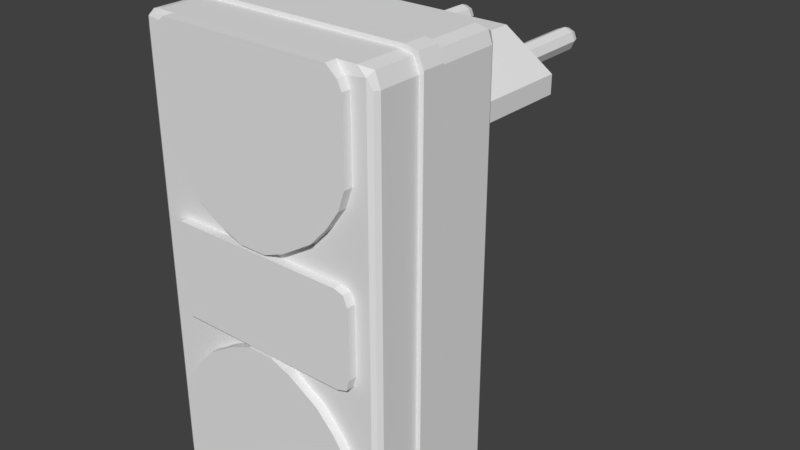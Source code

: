 # Source: t2.blend  (saved by Blender 2.78.0; exported with 4.5.12 LTS)
import bpy
from mathutils import Matrix  # noqa: F401  (used for matrix-valued properties, if any)

bpy.ops.wm.read_factory_settings(use_empty=True)
scene = bpy.context.scene
scene.name = 'Scene'

# ---- collections
col_collection_1 = bpy.data.collections.new('Collection 1'); scene.collection.children.link(col_collection_1)

# ---- materials (node trees are filled in below, after node groups)
mat_t2 = bpy.data.materials.new('T2')
mat_t2.alpha_threshold = 0.0
mat_t2.use_transparent_shadow = False
mat_t2.specular_color = (0.5, 0.5, 0.5)
mat_t2.roughness = 0.5

# ---- material node trees

# ---- world
world_world = bpy.data.worlds.new('World'); scene.world = world_world
world_world.color = (0.05088, 0.05088, 0.05088)
world_world.use_sun_shadow = False
world_world.sun_shadow_jitter_overblur = 0.0
world_world.cycles.sampling_method = 'MANUAL'

# ---- meshes
me_cube_000 = bpy.data.meshes.new('Cube.000')
me_cube_000.from_pydata([(0.8984, 0.8793, 2.92), (0.9404, 3.277, 2.92), (0.961, 0.8793, 2.769), (0.9907, 3.277, 2.798), (1.112, 0.8793, 2.706), (1.112, 3.277, 2.748), (1.263, 0.8793, 2.769), (1.234, 3.277, 2.798), (1.326, 0.8793, 2.92), (1.284, 3.277, 2.92), (1.263, 0.8793, 3.071), (1.234, 3.277, 3.041), (1.112, 0.8793, 3.134), (1.112, 3.277, 3.092), (0.961, 0.8793, 3.071), (0.9907, 3.277, 3.041), (1.112, 3.401, 2.92), (1.112, 3.148, 3.134), (1.263, 3.148, 3.071), (1.326, 3.148, 2.92), (1.263, 3.148, 2.769), (1.112, 3.148, 2.706), (0.961, 3.148, 2.769), (0.8984, 3.148, 2.92), (0.961, 3.148, 3.071), (-0.9199, 0.8793, 2.92), (-0.9619, 3.277, 2.92), (-0.9826, 0.8793, 2.769), (-1.012, 3.277, 2.798), (-1.134, 0.8793, 2.706), (-1.134, 3.277, 2.748), (-1.285, 0.8793, 2.769), (-1.255, 3.277, 2.798), (-1.348, 0.8793, 2.92), (-1.306, 3.277, 2.92), (-1.285, 0.8793, 3.071), (-1.255, 3.277, 3.041), (-1.134, 0.8793, 3.134), (-1.134, 3.277, 3.092), (-0.9826, 0.8793, 3.071), (-1.012, 3.277, 3.041), (-1.134, 3.401, 2.92), (-1.134, 3.148, 3.134), (-1.285, 3.148, 3.071), (-1.348, 3.148, 2.92), (-1.285, 3.148, 2.769), (-1.134, 3.148, 2.706), (-0.9826, 3.148, 2.769), (-0.9199, 3.148, 2.92), (-0.9826, 3.148, 3.071), (-1.843, -3.438, -0.6821), (1.806, -3.438, -0.7045), (-1.866, -3.438, 0.8977), (1.784, -3.438, 0.9201), (-1.686, -3.438, 0.7329), (-1.686, -3.438, 0.9724), (-1.686, -3.438, -0.7643), (1.858, -3.438, 0.7329), (-1.918, -3.438, 0.7329), (1.579, -3.438, 4.303), (-1.639, -3.438, 4.303), (1.858, -3.438, 2.566), (-1.918, -3.438, 2.566), (0.6046, -3.438, 1.171), (-0.6641, -3.438, 1.171), (1.499, -3.438, 1.868), (-1.558, -3.438, 1.868), (1.858, -3.438, 3.963), (-1.918, -3.438, 3.963), (-1.232, -3.438, 1.52), (1.173, -3.438, 1.52), (1.739, -3.438, 2.217), (-1.798, -3.438, 2.217), (1.778, -3.438, 4.133), (-1.838, -3.438, 4.133), (0.2186, -3.438, 1.021), (-0.2781, -3.438, 1.021), (1.611, -3.438, -0.7643), (1.611, -3.438, 0.7329), (1.611, -3.438, 0.9724), (-1.918, -3.438, -0.5098), (-1.686, -3.438, -0.5098), (1.858, -3.438, -0.5098), (1.611, -3.438, -0.5098), (1.579, -3.438, -4.099), (-1.639, -3.438, -4.099), (1.858, -3.438, -2.362), (-1.918, -3.438, -2.362), (0.6046, -3.438, -0.9667), (-0.6641, -3.438, -0.9667), (1.499, -3.438, -1.664), (-1.558, -3.438, -1.664), (1.858, -3.438, -3.759), (-1.918, -3.438, -3.759), (-1.232, -3.438, -1.316), (1.173, -3.438, -1.316), (1.739, -3.438, -2.013), (-1.798, -3.438, -2.013), (1.778, -3.438, -3.929), (-1.838, -3.438, -3.929), (0.2186, -3.438, -0.8171), (-0.2781, -3.438, -0.8171), (-1.843, -3.028, -0.6821), (1.806, -3.028, -0.7045), (-1.866, -3.028, 0.8977), (1.784, -3.028, 0.9201), (-1.686, -3.028, 0.9724), (-1.686, -3.028, -0.7643), (1.858, -3.028, 0.7329), (-1.918, -3.028, 0.7329), (1.581, -3.223, 4.306), (-1.64, -3.223, 4.306), (1.858, -3.028, 2.566), (-1.918, -3.028, 2.566), (0.6046, -3.028, 1.171), (-0.6641, -3.028, 1.171), (1.499, -3.028, 1.868), (-1.558, -3.028, 1.868), (1.858, -3.028, 3.963), (-1.918, -3.028, 3.963), (-1.232, -3.028, 1.52), (1.173, -3.028, 1.52), (1.739, -3.028, 2.217), (-1.798, -3.028, 2.217), (1.778, -3.273, 4.133), (-1.838, -3.273, 4.133), (0.2186, -3.028, 1.021), (-0.2781, -3.028, 1.021), (1.611, -3.028, -0.7643), (1.611, -3.028, 0.9724), (-1.918, -3.028, -0.5098), (1.858, -3.028, -0.5098), (1.581, -3.223, -4.103), (-1.64, -3.223, -4.103), (1.858, -3.028, -2.362), (-1.918, -3.028, -2.362), (0.6046, -3.028, -0.9667), (-0.6641, -3.028, -0.9667), (1.499, -3.028, -1.664), (-1.558, -3.028, -1.664), (1.858, -3.028, -3.759), (-1.918, -3.028, -3.759), (-1.232, -3.028, -1.316), (1.173, -3.028, -1.316), (1.739, -3.028, -2.013), (-1.798, -3.028, -2.013), (1.778, -3.273, -3.929), (-1.838, -3.273, -3.929), (0.2186, -3.028, -0.8171), (-0.2781, -3.028, -0.8171), (-2.171, -3.273, -3.976), (-1.979, -3.136, 4.306), (-2.171, -3.273, 4.178), (2.134, -3.273, 4.178), (-1.979, -3.223, -4.053), (1.942, -3.223, -4.053), (1.942, -3.223, 4.306), (-1.979, -3.223, 4.306), (-2.249, -3.223, 4.002), (-2.249, -3.223, -3.8), (2.211, -3.223, -3.8), (-2.203, -3.136, 4.253), (2.134, -3.273, -3.976), (-2.203, -2.358, -4.051), (2.166, -2.358, -4.051), (-2.203, -2.358, 4.253), (2.166, -2.358, 4.253), (-1.979, -2.358, 4.306), (-2.299, -2.358, 4.002), (-2.299, -2.358, -3.8), (2.262, -2.358, -3.8), (2.262, -2.358, 4.002), (-2.282, -2.358, -4.125), (2.244, -2.358, -4.125), (-2.282, -2.358, 4.327), (2.244, -2.358, 4.327), (-2.05, -2.358, 4.38), (-2.381, -2.358, 4.072), (-2.381, -2.358, -3.869), (2.343, -2.358, -3.869), (2.343, -2.358, 4.072), (-2.282, -1.93, -4.125), (2.244, -1.93, -4.125), (-2.282, -1.93, 4.327), (2.244, -1.93, 4.327), (2.012, -1.93, -4.178), (2.012, -1.93, 4.38), (-2.381, -1.93, 4.072), (-2.381, -1.93, -3.869), (2.343, -1.93, -3.869), (2.343, -1.93, 4.072), (-2.224, -1.93, -4.018), (2.187, -1.93, -4.018), (-2.224, -1.93, 4.22), (2.187, -1.93, 4.22), (1.961, -1.93, 4.273), (-1.998, -1.93, 4.273), (-2.301, -1.93, 4.003), (-2.321, -1.93, -3.769), (2.284, -1.93, -3.769), (2.264, -1.93, 4.003), (-2.172, -0.5719, -3.939), (2.131, -0.5719, -3.939), (-2.168, -0.5719, 4.151), (2.141, -0.5719, 4.151), (-1.998, -0.6221, -4.02), (1.961, -0.6221, -4.02), (1.961, -0.6221, 4.222), (-1.998, -0.6221, 4.222), (-2.251, -0.6221, 4.003), (-2.271, -0.6221, -3.769), (2.234, -0.6221, -3.769), (2.214, -0.6221, 4.003), (-1.372, -0.9518, 3.712), (1.28, -0.9518, 2.126), (-2.275, -0.9518, 2.75), (-2.275, -0.9518, 3.088), (-2.237, 1.025, 3.088), (-2.237, 1.025, 2.75), (2.219, 1.025, 3.088), (2.219, 1.025, 2.75), (2.182, -0.9518, 3.088), (2.182, -0.9518, 2.75), (-1.335, 1.025, 2.126), (-1.335, 1.025, 3.712), (-1.372, -0.9518, 2.126), (1.28, -0.9518, 3.712), (1.317, 1.025, 2.126), (1.317, 1.025, 3.712), (-1.979, -2.358, -4.103), (-2.05, -2.358, -4.178), (-2.05, -1.93, -4.178), (-2.05, -1.93, 4.38), (-1.998, -1.93, -4.07), (1.942, -2.358, -4.103), (2.012, -2.358, -4.178), (1.961, -1.93, -4.07), (1.942, -2.358, 4.306), (2.012, -2.358, 4.38), (-2.321, -0.7044, -3.769), (-2.301, -0.7044, 4.003), (1.961, -0.7044, 4.273), (2.187, -0.7044, 4.22), (-2.224, -0.7044, 4.22), (-1.998, -0.7044, 4.273), (2.284, -0.7044, -3.769), (2.187, -0.7044, -4.018), (-2.224, -0.7044, -4.018), (2.264, -0.7044, 4.003), (-1.998, -0.7044, -4.07), (1.961, -0.7044, -4.07), (2.211, -3.223, 4.002), (-2.299, -3.136, 4.002), (-2.203, -3.136, -4.051), (-2.299, -3.136, -3.8), (2.262, -3.136, 4.002), (-1.979, -3.136, -4.103), (2.166, -3.136, -4.051), (1.942, -3.136, 4.306), (1.942, -3.136, -4.103), (2.262, -3.136, -3.8), (2.166, -3.136, 4.253)], [], [(1, 16, 5, 3), (9, 16, 13, 11), (3, 22, 23, 1), (9, 19, 20, 7), (18, 19, 9, 11), (5, 16, 9, 7), (38, 42, 49, 40), (5, 21, 22, 3), (13, 17, 18, 11), (23, 24, 15, 1), (24, 17, 13, 15), (2, 0, 23, 22), (0, 14, 24, 23), (14, 12, 17, 24), (12, 10, 18, 17), (20, 21, 5, 7), (19, 8, 6, 20), (6, 4, 21, 20), (4, 2, 22, 21), (13, 16, 1, 15), (40, 49, 48, 26), (36, 38, 41, 34), (44, 45, 31, 33), (30, 28, 47, 46), (30, 46, 45, 32), (34, 32, 45, 44), (42, 37, 39, 49), (41, 26, 28, 30), (41, 38, 40, 26), (38, 36, 43, 42), (48, 25, 27, 47), (49, 39, 25, 48), (44, 33, 35, 43), (34, 44, 43, 36), (46, 29, 31, 45), (47, 27, 29, 46), (43, 35, 37, 42), (28, 26, 48, 47), (41, 30, 32, 34), (78, 57, 53, 79), (58, 54, 55, 52), (80, 81, 54, 58), (83, 82, 57, 78), (74, 73, 59, 60), (70, 69, 64, 63), (71, 72, 66, 65), (62, 61, 67, 68), (65, 66, 69, 70), (61, 62, 72, 71), (68, 67, 73, 74), (63, 64, 76, 75), (81, 83, 78, 54), (54, 78, 79, 55), (56, 77, 83, 81), (77, 51, 82, 83), (50, 56, 81, 80), (99, 85, 84, 98), (95, 88, 89, 94), (96, 90, 91, 97), (87, 93, 92, 86), (90, 95, 94, 91), (86, 96, 97, 87), (93, 99, 98, 92), (88, 100, 101, 89), (52, 55, 106, 104), (97, 91, 139, 145), (61, 71, 122, 112), (82, 51, 103, 131), (101, 100, 148, 149), (73, 67, 118, 124), (64, 69, 120, 115), (100, 88, 136, 148), (74, 60, 111, 125), (86, 92, 140, 134), (65, 70, 121, 116), (89, 101, 149, 137), (99, 93, 141, 147), (66, 72, 123, 117), (55, 79, 129, 106), (75, 76, 127, 126), (56, 50, 102, 107), (63, 75, 126, 114), (91, 94, 142, 139), (67, 61, 112, 118), (84, 85, 133, 132), (76, 64, 115, 127), (88, 95, 143, 136), (68, 74, 125, 119), (98, 84, 132, 146), (57, 82, 131, 108), (77, 56, 107, 128), (58, 52, 104, 109), (90, 96, 144, 138), (69, 66, 117, 120), (93, 87, 135, 141), (60, 59, 110, 111), (79, 53, 105, 129), (87, 97, 145, 135), (70, 63, 114, 121), (59, 73, 124, 110), (50, 80, 130, 102), (96, 86, 134, 144), (92, 98, 146, 140), (51, 77, 128, 103), (71, 65, 116, 122), (94, 89, 137, 142), (62, 68, 119, 113), (80, 58, 109, 130), (85, 99, 147, 133), (53, 57, 108, 105), (72, 62, 113, 123), (95, 90, 138, 143), (124, 153, 156, 110), (132, 155, 162, 146), (146, 162, 153, 124), (159, 150, 152, 158), (162, 160, 251, 153), (161, 151, 167, 165), (252, 161, 165, 168), (253, 254, 169, 163), (132, 259, 155), (256, 253, 163, 229), (254, 252, 168, 169), (257, 259, 234, 164), (260, 257, 164, 170), (261, 255, 171, 166), (258, 261, 166, 237), (255, 260, 170, 171), (165, 167, 176, 174), (170, 164, 173, 179), (163, 169, 178, 172), (229, 163, 172, 230), (171, 170, 179, 180), (164, 234, 235, 173), (168, 165, 174, 177), (166, 171, 180, 175), (169, 168, 177, 178), (237, 166, 175, 238), (238, 175, 184, 186), (174, 176, 232, 183), (179, 173, 182, 189), (172, 178, 188, 181), (230, 172, 181, 231), (180, 179, 189, 190), (173, 235, 185, 182), (177, 174, 183, 187), (175, 180, 190, 184), (178, 177, 187, 188), (186, 184, 194, 195), (183, 232, 196, 193), (189, 182, 192, 199), (181, 188, 198, 191), (231, 181, 191, 233), (190, 189, 199, 200), (182, 185, 236, 192), (187, 183, 193, 197), (184, 190, 200, 194), (188, 187, 197, 198), (239, 240, 209, 210), (241, 242, 204, 207), (243, 244, 208, 203), (245, 246, 202, 211), (247, 239, 210, 201), (249, 247, 201, 205), (248, 245, 211, 212), (246, 250, 206, 202), (240, 243, 203, 209), (242, 248, 212, 204), (210, 209, 203, 201), (212, 211, 202, 204), (216, 213, 224, 217), (219, 228, 226, 221), (227, 220, 222, 214), (220, 219, 221, 222), (227, 228, 219, 220), (225, 215, 218, 223), (215, 216, 217, 218), (218, 217, 224, 223), (223, 224, 228, 227), (228, 224, 213, 226), (223, 227, 214, 225), (202, 201, 203, 204), (206, 205, 201, 202), (250, 249, 205, 206), (185, 231, 233, 236), (235, 230, 231, 185), (234, 229, 230, 235), (234, 259, 256, 229), (150, 147, 125, 152), (154, 133, 147, 150), (152, 125, 111, 157), (208, 207, 204, 203), (244, 241, 207, 208), (232, 186, 195, 196), (176, 238, 186, 232), (167, 237, 238, 176), (167, 151, 258, 237), (147, 146, 124, 125), (133, 132, 146, 147), (125, 124, 110, 111), (196, 195, 241, 244), (236, 233, 249, 250), (194, 200, 248, 242), (197, 193, 243, 240), (192, 236, 250, 246), (200, 199, 245, 248), (233, 191, 247, 249), (191, 198, 239, 247), (199, 192, 246, 245), (193, 196, 244, 243), (195, 194, 242, 241), (198, 197, 240, 239), (110, 156, 258), (133, 154, 256), (151, 111, 110, 258), (259, 132, 133, 256), (251, 160, 260, 255), (156, 153, 261, 258), (153, 251, 255, 261), (160, 162, 257, 260), (157, 111, 151), (162, 155, 259, 257), (159, 158, 252, 254), (154, 150, 253, 256), (150, 159, 254, 253), (158, 152, 161, 252), (152, 157, 151, 161), (10, 8, 19, 18)])
_uv = me_cube_000.uv_layers.new(name='Cube_000-mesh-map-0')
_uv.uv.foreach_set('vector', [0.5057, 0.07604, 0.4812, 0.07604, 0.5057, 0.07604, 0.5057, 0.05475, 0.5057, 0.07604, 0.4812, 0.07604, 0.5057, 0.07604, 0.5057, 0.05475, 0.5057, 0.05475, 0.5315, 0.04902, 0.5315, 0.07604, 0.5057, 0.07604, 0.5057, 0.07604, 0.5315, 0.07604, 0.5315, 0.1031, 0.5057, 0.09734, 0.5315, 0.04902, 0.5315, 0.07604, 0.5057, 0.07604, 0.5057, 0.05475, 0.5057, 0.07604, 0.4806, 0.07604, 0.5057, 0.07604, 0.5057, 0.09734, 0.5057, 0.07604, 0.5315, 0.07604, 0.5315, 0.04902, 0.5057, 0.05475, 0.5057, 0.07604, 0.5315, 0.07604, 0.5315, 0.04902, 0.5057, 0.05475, 0.5057, 0.07604, 0.5315, 0.07604, 0.5315, 0.04902, 0.5057, 0.05475, 0.5315, 0.07604, 0.5315, 0.1031, 0.5057, 0.09734, 0.5057, 0.07604, 0.5315, 0.1031, 0.5315, 0.07604, 0.5057, 0.07604, 0.5057, 0.09734, 0.9845, 0.04902, 0.9845, 0.07604, 0.5315, 0.07604, 0.5315, 0.04902, 0.9845, 0.07604, 0.9845, 0.1031, 0.5315, 0.1031, 0.5315, 0.07604, 0.9845, 0.1031, 0.9845, 0.07604, 0.5315, 0.07604, 0.5315, 0.1031, 0.9845, 0.07604, 0.9845, 0.04902, 0.5315, 0.04902, 0.5315, 0.07604, 0.5315, 0.1031, 0.5315, 0.07604, 0.5057, 0.07604, 0.5057, 0.09734, 0.5315, 0.07604, 0.9845, 0.07604, 0.9845, 0.1031, 0.5315, 0.1031, 0.9845, 0.1031, 0.9845, 0.07604, 0.5315, 0.07604, 0.5315, 0.1031, 0.9845, 0.07604, 0.9845, 0.04902, 0.5315, 0.04902, 0.5315, 0.07604, 0.5057, 0.07604, 0.4806, 0.07604, 0.5057, 0.07604, 0.5057, 0.09734, 0.5057, 0.05475, 0.5315, 0.04902, 0.5315, 0.07604, 0.5057, 0.07604, 0.5057, 0.09734, 0.5057, 0.07604, 0.4806, 0.07604, 0.5057, 0.07604, 0.5315, 0.07604, 0.5315, 0.04902, 0.9845, 0.04902, 0.9845, 0.07604, 0.5057, 0.07604, 0.5057, 0.09734, 0.5315, 0.1031, 0.5315, 0.07604, 0.5057, 0.07604, 0.5315, 0.07604, 0.5315, 0.04902, 0.5057, 0.05475, 0.5057, 0.07604, 0.5057, 0.05475, 0.5315, 0.04902, 0.5315, 0.07604, 0.5315, 0.07604, 0.9845, 0.07604, 0.9845, 0.04902, 0.5315, 0.04902, 0.4806, 0.07604, 0.5057, 0.07604, 0.5057, 0.09734, 0.5057, 0.07604, 0.4812, 0.07604, 0.5057, 0.07604, 0.5057, 0.05475, 0.5057, 0.07604, 0.5057, 0.07604, 0.5057, 0.09734, 0.5315, 0.1031, 0.5315, 0.07604, 0.5315, 0.07604, 0.9845, 0.07604, 0.9845, 0.1031, 0.5315, 0.1031, 0.5315, 0.04902, 0.9845, 0.04902, 0.9845, 0.07604, 0.5315, 0.07604, 0.5315, 0.07604, 0.9845, 0.07604, 0.9845, 0.1031, 0.5315, 0.1031, 0.5057, 0.07604, 0.5315, 0.07604, 0.5315, 0.1031, 0.5057, 0.09734, 0.5315, 0.07604, 0.9845, 0.07604, 0.9845, 0.04902, 0.5315, 0.04902, 0.5315, 0.1031, 0.9845, 0.1031, 0.9845, 0.07604, 0.5315, 0.07604, 0.5315, 0.1031, 0.9845, 0.1031, 0.9845, 0.07604, 0.5315, 0.07604, 0.5057, 0.09734, 0.5057, 0.07604, 0.5315, 0.07604, 0.5315, 0.1031, 0.4812, 0.07604, 0.5057, 0.07604, 0.5057, 0.05475, 0.5057, 0.07604, 0.9736, 0.7015, 0.9915, 0.7015, 0.9861, 0.715, 0.9736, 0.7187, 0.7195, 0.7015, 0.7362, 0.7015, 0.7362, 0.7187, 0.7233, 0.7133, 0.7195, 0.612, 0.7362, 0.612, 0.7362, 0.7015, 0.7195, 0.7015, 0.9736, 0.612, 0.9915, 0.612, 0.9915, 0.7015, 0.9736, 0.7015, 0.7152, 0.972, 0.986, 0.972, 0.9711, 0.9848, 0.7301, 0.9848, 0.9407, 0.7763, 0.7605, 0.7763, 0.8031, 0.7502, 0.8981, 0.7502, 0.983, 0.8286, 0.7182, 0.8286, 0.7361, 0.8024, 0.9651, 0.8024, 0.7092, 0.8547, 0.992, 0.8547, 0.992, 0.9593, 0.7092, 0.9593, 0.9651, 0.8024, 0.7361, 0.8024, 0.7605, 0.7763, 0.9407, 0.7763, 0.992, 0.8547, 0.7092, 0.8547, 0.7182, 0.8286, 0.983, 0.8286, 0.7092, 0.9593, 0.992, 0.9593, 0.986, 0.972, 0.7152, 0.972, 0.8981, 0.7502, 0.8031, 0.7502, 0.832, 0.739, 0.8692, 0.739, 0.7362, 0.612, 0.9736, 0.612, 0.9736, 0.7015, 0.7362, 0.7015, 0.7362, 0.7015, 0.9736, 0.7015, 0.9736, 0.7187, 0.7362, 0.7187, 0.7362, 0.5937, 0.9736, 0.5937, 0.9736, 0.612, 0.7362, 0.612, 0.9736, 0.5937, 0.9877, 0.598, 0.9915, 0.612, 0.9736, 0.612, 0.7249, 0.5996, 0.7362, 0.5937, 0.7362, 0.612, 0.7195, 0.612, 0.7152, 0.972, 0.7301, 0.9848, 0.9711, 0.9848, 0.986, 0.972, 0.9407, 0.7763, 0.8981, 0.7502, 0.8031, 0.7502, 0.7605, 0.7763, 0.983, 0.8286, 0.9651, 0.8024, 0.7361, 0.8024, 0.7182, 0.8286, 0.7092, 0.8547, 0.7092, 0.9593, 0.992, 0.9593, 0.992, 0.8547, 0.9651, 0.8024, 0.9407, 0.7763, 0.7605, 0.7763, 0.7361, 0.8024, 0.992, 0.8547, 0.983, 0.8286, 0.7182, 0.8286, 0.7092, 0.8547, 0.7092, 0.9593, 0.7152, 0.972, 0.986, 0.972, 0.992, 0.9593, 0.8981, 0.7502, 0.8692, 0.739, 0.832, 0.739, 0.8031, 0.7502, 0.9625, 0.4169, 0.9625, 0.3907, 0.9942, 0.3907, 0.9942, 0.4169, 0.9625, 0.5094, 0.9625, 0.4828, 0.9942, 0.4828, 0.9942, 0.5094, 0.9625, 0.5361, 0.9625, 0.5094, 0.9942, 0.5094, 0.9942, 0.5361, 0.9625, 0.266, 0.9625, 0.2345, 0.9942, 0.2345, 0.9942, 0.266, 0.9625, 0.3752, 0.9625, 0.3593, 0.9942, 0.3593, 0.9942, 0.3752, 0.9625, 0.569, 0.9625, 0.556, 0.9942, 0.556, 0.9942, 0.569, 0.9625, 0.4295, 0.9625, 0.4561, 0.9942, 0.4561, 0.9942, 0.4295, 0.9625, 0.4169, 0.9625, 0.4295, 0.9942, 0.4295, 0.9942, 0.4169, 0.9625, 0.569, 0.9625, 0.5822, 0.9792, 0.5822, 0.9942, 0.569, 0.9625, 0.5361, 0.9625, 0.556, 0.9942, 0.556, 0.9942, 0.5361, 0.9625, 0.4828, 0.9625, 0.4561, 0.9942, 0.4561, 0.9942, 0.4828, 0.9625, 0.4295, 0.9625, 0.4169, 0.9942, 0.4169, 0.9942, 0.4295, 0.9625, 0.569, 0.9625, 0.556, 0.9942, 0.556, 0.9942, 0.569, 0.9625, 0.4828, 0.9625, 0.5094, 0.9942, 0.5094, 0.9942, 0.4828, 0.9625, 0.3907, 0.9625, 0.3443, 0.9942, 0.3443, 0.9942, 0.3907, 0.9625, 0.3593, 0.9625, 0.3752, 0.9942, 0.3752, 0.9942, 0.3593, 0.9625, 0.3907, 0.9625, 0.4026, 0.9942, 0.4026, 0.9942, 0.3907, 0.9625, 0.4295, 0.9625, 0.4169, 0.9942, 0.4169, 0.9942, 0.4295, 0.9625, 0.4828, 0.9625, 0.4561, 0.9942, 0.4561, 0.9942, 0.4828, 0.9625, 0.556, 0.9625, 0.5361, 0.9942, 0.5361, 0.9942, 0.556, 0.2891, 0.2741, 0.2891, 0.05526, 0.2745, 0.05513, 0.2745, 0.2742, 0.9625, 0.4169, 0.9625, 0.4295, 0.9942, 0.4295, 0.9942, 0.4169, 0.9625, 0.4295, 0.9625, 0.4561, 0.9942, 0.4561, 0.9942, 0.4295, 0.9625, 0.556, 0.9625, 0.569, 0.9942, 0.569, 0.9942, 0.556, 0.9625, 0.569, 0.9625, 0.5822, 0.9792, 0.5822, 0.9942, 0.569, 0.9625, 0.2865, 0.9625, 0.266, 0.9942, 0.266, 0.9942, 0.2865, 0.9625, 0.3443, 0.9625, 0.3907, 0.9942, 0.3907, 0.9942, 0.3443, 0.9625, 0.2865, 0.9625, 0.3005, 0.9942, 0.3005, 0.9942, 0.2865, 0.9625, 0.4828, 0.9625, 0.5094, 0.9942, 0.5094, 0.9942, 0.4828, 0.9625, 0.4561, 0.9625, 0.4828, 0.9942, 0.4828, 0.9942, 0.4561, 0.9625, 0.556, 0.9625, 0.5361, 0.9942, 0.5361, 0.9942, 0.556, 0.2891, 0.05526, 0.2891, 0.2741, 0.2745, 0.2742, 0.2745, 0.05513, 0.9625, 0.3443, 0.9625, 0.3312, 0.9942, 0.3312, 0.9942, 0.3443, 0.9625, 0.5361, 0.9625, 0.5094, 0.9942, 0.5094, 0.9942, 0.5361, 0.9625, 0.4561, 0.9625, 0.4295, 0.9942, 0.4295, 0.9942, 0.4561, 0.9625, 0.5822, 0.9625, 0.569, 0.9942, 0.569, 0.9792, 0.5822, 0.9625, 0.2498, 0.9625, 0.266, 0.9942, 0.266, 0.9942, 0.2498, 0.9625, 0.5094, 0.9625, 0.5361, 0.9942, 0.5361, 0.9942, 0.5094, 0.9625, 0.556, 0.9625, 0.569, 0.9942, 0.569, 0.9942, 0.556, 0.9625, 0.3178, 0.9625, 0.3443, 0.9942, 0.3443, 0.9942, 0.3178, 0.9625, 0.5094, 0.9625, 0.4828, 0.9942, 0.4828, 0.9942, 0.5094, 0.9625, 0.4561, 0.9625, 0.4295, 0.9942, 0.4295, 0.9942, 0.4561, 0.9625, 0.5361, 0.9625, 0.556, 0.9942, 0.556, 0.9942, 0.5361, 0.9625, 0.266, 0.9625, 0.2865, 0.9942, 0.2865, 0.9942, 0.266, 0.9625, 0.5822, 0.9625, 0.569, 0.9942, 0.569, 0.9792, 0.5822, 0.9625, 0.3178, 0.9625, 0.2865, 0.9942, 0.2865, 0.9942, 0.3178, 0.9625, 0.5094, 0.9625, 0.5361, 0.9942, 0.5361, 0.9942, 0.5094, 0.9625, 0.4561, 0.9625, 0.4828, 0.9942, 0.4828, 0.9942, 0.4561, 0.1737, 0.3405, 0.1849, 0.3405, 0.1896, 0.3524, 0.1782, 0.3524, 0.1782, -0.0009966, 0.1844, 0.005304, 0.1849, 0.01094, 0.1737, 0.01094, 0.1737, 0.01094, 0.1849, 0.01094, 0.1849, 0.3405, 0.1737, 0.3405, 0.01405, 0.01714, 0.02441, 0.01094, 0.02441, 0.3405, 0.01405, 0.3342, 0.1849, 0.01094, 0.1953, 0.01714, 0.1953, 0.3342, 0.1849, 0.3405, 0.2686, 0.01686, 0.2686, 0.03209, 0.2157, 0.03209, 0.2157, 0.01686, 0.2686, 0.01035, 0.2686, 0.01686, 0.2157, 0.01686, 0.2157, 0.01035, 0.2686, 0.01686, 0.2686, 0.01035, 0.2157, 0.01035, 0.2157, 0.01686, 0.2745, 0.2742, 0.2686, 0.2988, 0.2745, 0.2988, 0.2686, 0.03209, 0.2686, 0.01686, 0.2157, 0.01686, 0.2157, 0.03209, 0.007363, 0.378, 0.007363, 0.7092, 0.04404, 0.7092, 0.04404, 0.378, 0.2686, 0.314, 0.2686, 0.2988, 0.2157, 0.2988, 0.2157, 0.314, 0.2686, 0.3205, 0.2686, 0.314, 0.2157, 0.314, 0.2157, 0.3205, 0.2686, 0.314, 0.2686, 0.3205, 0.2157, 0.3205, 0.2157, 0.314, 0.2686, 0.2988, 0.2686, 0.314, 0.2157, 0.314, 0.2157, 0.2988, 0.007363, 0.7092, 0.007363, 0.378, 0.04404, 0.378, 0.04404, 0.7092, 0.1943, 0.4037, 0.1943, 0.4179, 0.2059, 0.4179, 0.2059, 0.4037, 0.1943, 0.691, 0.1943, 0.681, 0.2059, 0.681, 0.2059, 0.691, 0.1943, 0.4037, 0.1943, 0.3852, 0.2059, 0.3852, 0.2059, 0.4037, 0.1943, 0.4179, 0.1943, 0.4037, 0.2059, 0.4037, 0.2059, 0.4179, 0.04404, 0.7092, 0.04404, 0.378, 0.04973, 0.378, 0.04973, 0.7092, 0.1943, 0.681, 0.1943, 0.6659, 0.2059, 0.6659, 0.2059, 0.681, 0.1943, 0.3852, 0.1943, 0.4037, 0.2059, 0.4037, 0.2059, 0.3852, 0.1943, 0.681, 0.1943, 0.691, 0.2059, 0.691, 0.2059, 0.681, 0.04404, 0.378, 0.04404, 0.7092, 0.04973, 0.7092, 0.04973, 0.378, 0.1943, 0.6659, 0.1943, 0.681, 0.2059, 0.681, 0.2059, 0.6659, 0.04973, 0.75, 0.04973, 0.7261, 0.07099, 0.7261, 0.07099, 0.75, 0.04973, 0.7968, 0.04973, 0.7802, 0.07099, 0.7802, 0.07099, 0.7968, 0.04973, 0.7092, 0.04973, 0.7261, 0.07099, 0.7261, 0.07099, 0.7092, 0.04973, 0.7968, 0.04973, 0.8203, 0.07099, 0.8203, 0.07099, 0.7968, 0.04973, 0.7802, 0.04973, 0.7968, 0.07099, 0.7968, 0.07099, 0.7802, 0.04973, 0.7092, 0.04973, 0.378, 0.07099, 0.378, 0.07099, 0.7092, 0.04973, 0.7261, 0.04973, 0.75, 0.07099, 0.75, 0.07099, 0.7261, 0.04973, 0.8203, 0.04973, 0.7968, 0.07099, 0.7968, 0.07099, 0.8203, 0.04973, 0.7261, 0.04973, 0.7092, 0.07099, 0.7092, 0.07099, 0.7261, 0.04973, 0.378, 0.04973, 0.7092, 0.07099, 0.7092, 0.07099, 0.378, 0.1593, 0.4179, 0.1593, 0.4037, 0.1693, 0.4037, 0.1693, 0.4179, 0.1593, 0.681, 0.1593, 0.6659, 0.1693, 0.6659, 0.1693, 0.681, 0.1593, 0.3852, 0.1593, 0.4037, 0.1693, 0.4037, 0.1693, 0.3852, 0.1593, 0.681, 0.1593, 0.691, 0.1693, 0.691, 0.1693, 0.681, 0.1593, 0.6659, 0.1593, 0.681, 0.1693, 0.681, 0.1693, 0.6659, 0.07632, 0.7092, 0.07632, 0.378, 0.07099, 0.378, 0.07099, 0.7092, 0.1593, 0.4037, 0.1593, 0.4179, 0.1693, 0.4179, 0.1693, 0.4037, 0.1593, 0.691, 0.1593, 0.681, 0.1693, 0.681, 0.1693, 0.691, 0.1593, 0.4037, 0.1593, 0.3852, 0.1693, 0.3852, 0.1693, 0.4037, 0.07632, 0.378, 0.07632, 0.7092, 0.07099, 0.7092, 0.07099, 0.378, 0.565, 0.3758, 0.5639, 0.8141, 0.5543, 0.8096, 0.5554, 0.3803, 0.3158, 0.8293, 0.3026, 0.8264, 0.3168, 0.8083, 0.3217, 0.8217, 0.5594, 0.8264, 0.5463, 0.8293, 0.5404, 0.8217, 0.5447, 0.8083, 0.297, 0.3758, 0.3026, 0.3618, 0.3173, 0.3804, 0.3066, 0.3803, 0.5594, 0.3618, 0.565, 0.3758, 0.5554, 0.3803, 0.5449, 0.3804, 0.5463, 0.3589, 0.5594, 0.3618, 0.5449, 0.3804, 0.5404, 0.3665, 0.2982, 0.8141, 0.297, 0.3758, 0.3066, 0.3803, 0.3077, 0.8096, 0.3026, 0.3618, 0.3158, 0.3589, 0.3217, 0.3665, 0.3173, 0.3804, 0.5639, 0.8141, 0.5594, 0.8264, 0.5447, 0.8083, 0.5543, 0.8096, 0.3026, 0.8264, 0.2982, 0.8141, 0.3077, 0.8096, 0.3168, 0.8083, 0.5554, 0.3803, 0.5543, 0.8096, 0.5447, 0.8083, 0.5449, 0.3804, 0.3077, 0.8096, 0.3066, 0.3803, 0.3173, 0.3804, 0.3168, 0.8083, 0.03046, 0.8922, 0.03679, 0.8591, 0.09209, 0.8747, 0.07542, 0.8946, 0.1836, 0.8932, 0.1677, 0.8747, 0.2152, 0.8659, 0.2197, 0.8923, 0.1677, 0.9199, 0.1822, 0.8988, 0.2197, 0.9004, 0.216, 0.9273, 0.1822, 0.8988, 0.1836, 0.8932, 0.2197, 0.8923, 0.2197, 0.9004, 0.1677, 0.9199, 0.1677, 0.8747, 0.1836, 0.8932, 0.1822, 0.8988, 0.03576, 0.9352, 0.03028, 0.9016, 0.07412, 0.9014, 0.09209, 0.9199, 0.03028, 0.9016, 0.03046, 0.8922, 0.07542, 0.8946, 0.07412, 0.9014, 0.07412, 0.9014, 0.07542, 0.8946, 0.09209, 0.8747, 0.09209, 0.9199, 0.09209, 0.9199, 0.09209, 0.8747, 0.1677, 0.8747, 0.1677, 0.9199, 0.1677, 0.8747, 0.09209, 0.8747, 0.09103, 0.8183, 0.1666, 0.8183, 0.09209, 0.9199, 0.1677, 0.9199, 0.1666, 0.9763, 0.09103, 0.9763, 0.3173, 0.3804, 0.5449, 0.3804, 0.5447, 0.8083, 0.3168, 0.8083, 0.3217, 0.3665, 0.5404, 0.3665, 0.5449, 0.3804, 0.3173, 0.3804, 0.3158, 0.3589, 0.5463, 0.3589, 0.5404, 0.3665, 0.3217, 0.3665, 0.1593, 0.4179, 0.1593, 0.6659, 0.1693, 0.6659, 0.1693, 0.4179, 0.04973, 0.75, 0.04973, 0.7802, 0.07099, 0.7802, 0.07099, 0.75, 0.1943, 0.6659, 0.1943, 0.4179, 0.2059, 0.4179, 0.2059, 0.6659, 0.2157, 0.2988, 0.2686, 0.2988, 0.2686, 0.03209, 0.2157, 0.03209, 0.02441, 0.01094, 0.03476, 0.01094, 0.03476, 0.3405, 0.02441, 0.3405, 0.025, 0.005304, 0.0302, -0.0009966, 0.03476, 0.01094, 0.02441, 0.01094, 0.02441, 0.3405, 0.03476, 0.3405, 0.0302, 0.3524, 0.0198, 0.3524, 0.5404, 0.8217, 0.3217, 0.8217, 0.3168, 0.8083, 0.5447, 0.8083, 0.5463, 0.8293, 0.3158, 0.8293, 0.3217, 0.8217, 0.5404, 0.8217, 0.1593, 0.6659, 0.1593, 0.4179, 0.1693, 0.4179, 0.1693, 0.6659, 0.04973, 0.7802, 0.04973, 0.75, 0.07099, 0.75, 0.07099, 0.7802, 0.1943, 0.4179, 0.1943, 0.6659, 0.2059, 0.6659, 0.2059, 0.4179, 0.2157, 0.03209, 0.2686, 0.03209, 0.2686, 0.2988, 0.2157, 0.2988, 0.03476, 0.01094, 0.1737, 0.01094, 0.1737, 0.3405, 0.03476, 0.3405, 0.0, 0.0, 0.0, 0.0, 0.0, 0.0, 0.0, 0.0, 0.0, 0.0, 0.0, 0.0, 0.0, 0.0, 0.0, 0.0, 0.1593, 0.4179, 0.1593, 0.6659, 0.1204, 0.6659, 0.1204, 0.4179, 0.1593, 0.6659, 0.1593, 0.4179, 0.1204, 0.4179, 0.1204, 0.6659, 0.1593, 0.681, 0.1593, 0.691, 0.1204, 0.691, 0.1204, 0.681, 0.1593, 0.3852, 0.1593, 0.4037, 0.1204, 0.4037, 0.1204, 0.3852, 0.1593, 0.681, 0.1593, 0.6659, 0.1204, 0.6659, 0.1204, 0.681, 0.07632, 0.7092, 0.07632, 0.378, 0.1094, 0.378, 0.1094, 0.7092, 0.1593, 0.4179, 0.1593, 0.4037, 0.1204, 0.4037, 0.1204, 0.4179, 0.1593, 0.4037, 0.1593, 0.3852, 0.1204, 0.3852, 0.1204, 0.4037, 0.1593, 0.691, 0.1593, 0.681, 0.1204, 0.681, 0.1204, 0.691, 0.1593, 0.4037, 0.1593, 0.4179, 0.1204, 0.4179, 0.1204, 0.4037, 0.1593, 0.6659, 0.1593, 0.681, 0.1204, 0.681, 0.1204, 0.6659, 0.07632, 0.378, 0.07632, 0.7092, 0.1094, 0.7092, 0.1094, 0.378, 0.2745, 0.2742, 0.2745, 0.2988, 0.2686, 0.2988, 0.2745, 0.05513, 0.2745, 0.03209, 0.2686, 0.03209, 0.2686, 0.03209, 0.2745, 0.05513, 0.2745, 0.2742, 0.2686, 0.2988, 0.2686, 0.2988, 0.2745, 0.2742, 0.2745, 0.05513, 0.2686, 0.03209, 0.1953, 0.3342, 0.1953, 0.01714, 0.2034, 0.01175, 0.2034, 0.3396, 0.1896, 0.3524, 0.1849, 0.3405, 0.1992, 0.3502, 0.1945, 0.3512, 0.1849, 0.3405, 0.1953, 0.3342, 0.2034, 0.3396, 0.1992, 0.3502, 0.1953, 0.01714, 0.1849, 0.01094, 0.1992, 0.001207, 0.2034, 0.01175, 0.2745, 0.03209, 0.2745, 0.05513, 0.2686, 0.03209, 0.1849, 0.01094, 0.1844, 0.005304, 0.1896, -0.0009967, 0.1992, 0.001207, 0.01405, 0.01714, 0.01405, 0.3342, 0.005963, 0.3396, 0.005963, 0.01175, 0.025, 0.005304, 0.02441, 0.01094, 0.01011, 0.001207, 0.0198, -0.0009967, 0.02441, 0.01094, 0.01405, 0.01714, 0.005963, 0.01175, 0.01011, 0.001207, 0.01405, 0.3342, 0.02441, 0.3405, 0.01011, 0.3502, 0.005963, 0.3396, 0.02441, 0.3405, 0.0198, 0.3524, 0.01454, 0.3518, 0.01011, 0.3502, 0.9845, 0.04902, 0.9845, 0.07604, 0.5315, 0.07604, 0.5315, 0.04902])
me_cube_000.materials.append(mat_t2)
me_cube_000.use_remesh_preserve_volume = False
me_cube_000.use_remesh_preserve_attributes = False
me_cube_000.use_mirror_vertex_groups = False
me_cube_000.update()

# ---- objects
ob_t2 = bpy.data.objects.new('T2', me_cube_000)

# ---- transforms, parenting, visibility, modifiers, constraints
ob_t2.location = (-0.004473, 1.209, 0.008079)
ob_t2.scale = (0.5973, 0.5973, 0.5973)
ob_t2.lineart.crease_threshold = 0.0

# ---- collection membership
col_collection_1.objects.link(ob_t2)

# ---- scene / render settings (as saved in the file)
scene.frame_start = 1; scene.frame_end = 250; scene.frame_set(1)
scene.render.engine = 'BLENDER_EEVEE_NEXT'
scene.render.resolution_percentage = 50
scene.render.dither_intensity = 0.0
scene.cycles.use_denoising = False
scene.cycles.samples = 128
scene.cycles.sampling_pattern = 'TABULATED_SOBOL'
scene.cycles.light_sampling_threshold = 0.0
scene.cycles.use_adaptive_sampling = False
scene.cycles.use_light_tree = False
scene.cycles.blur_glossy = 0.0
scene.cycles.sample_clamp_indirect = 0.0
scene.view_settings.view_transform = 'Standard'
bpy.context.view_layer.update()

# ---- added for rendering (the .blend has no active camera and no usable light): camera, sun
cam_auto = bpy.data.cameras.new('AutoCamera')
cam_auto.lens = 50.0
cam_auto.sensor_width = 36.0
cam_auto.clip_end = 1000.0
ob_auto_camera = bpy.data.objects.new('AutoCamera', cam_auto)
scene.collection.objects.link(ob_auto_camera)
ob_auto_camera.location = (6.57712, -6.71352, 5.34275)
ob_auto_camera.rotation_euler = (1.09748, -7.21219e-08, 0.694738)
scene.camera = ob_auto_camera
light_auto_sun = bpy.data.lights.new('AutoSun', 'SUN')
light_auto_sun.energy = 3.0
light_auto_sun.angle = 0.0523599
ob_auto_sun = bpy.data.objects.new('AutoSun', light_auto_sun)
scene.collection.objects.link(ob_auto_sun)
ob_auto_sun.rotation_euler = (0.872665, 0.174533, 0.523599)
bpy.context.view_layer.update()
